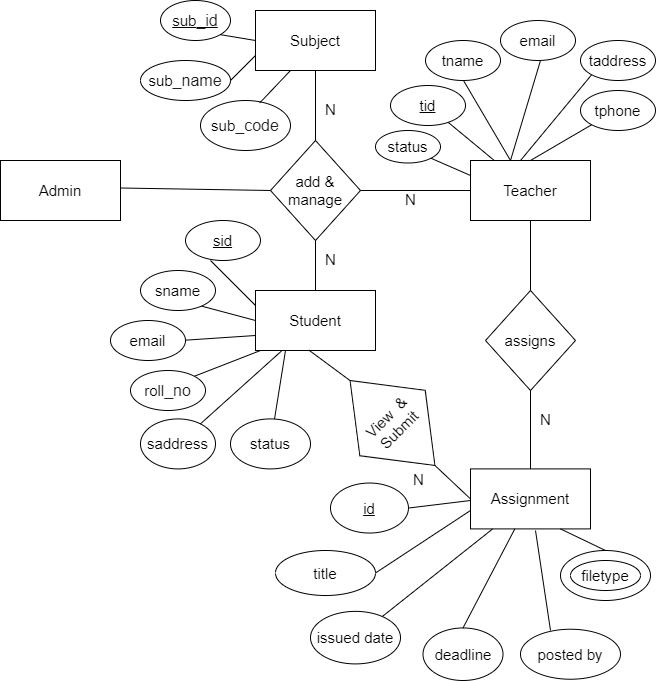

The diagram above was exported from draw.io. Its source (the exported page's mxGraphModel, read from the mxfile embedded in the PNG):
<mxGraphModel dx="1074" dy="2453" grid="1" gridSize="6" guides="1" tooltips="1" connect="1" arrows="1" fold="1" page="0" pageScale="1" pageWidth="827" pageHeight="1169" background="#FFFFFF" math="0" shadow="0" extFonts="Permanent Marker^https://fonts.googleapis.com/css?family=Permanent+Marker">
  <root>
    <mxCell id="0" />
    <mxCell id="1" parent="0" />
    <mxCell id="ZkTGDyvcymWDDE6rmRsH-6" value="add &amp;amp; manage" style="rhombus;whiteSpace=wrap;html=1;direction=east;" parent="1" vertex="1">
      <mxGeometry x="234" y="-1666" width="90" height="100" as="geometry" />
    </mxCell>
    <mxCell id="ZkTGDyvcymWDDE6rmRsH-7" value="Subject" style="rounded=0;whiteSpace=wrap;html=1;direction=east;" parent="1" vertex="1">
      <mxGeometry x="219" y="-1796" width="120" height="60" as="geometry" />
    </mxCell>
    <mxCell id="ZkTGDyvcymWDDE6rmRsH-8" value="Student" style="rounded=0;whiteSpace=wrap;html=1;direction=east;" parent="1" vertex="1">
      <mxGeometry x="219" y="-1516" width="120" height="60" as="geometry" />
    </mxCell>
    <mxCell id="ZkTGDyvcymWDDE6rmRsH-9" value="Teacher" style="rounded=0;whiteSpace=wrap;html=1;direction=east;" parent="1" vertex="1">
      <mxGeometry x="434" y="-1646" width="120" height="60" as="geometry" />
    </mxCell>
    <mxCell id="ZkTGDyvcymWDDE6rmRsH-11" value="" style="endArrow=none;html=1;entryX=0;entryY=0.25;entryDx=0;entryDy=0;exitX=0;exitY=0.25;exitDx=0;exitDy=0;" parent="1" target="ZkTGDyvcymWDDE6rmRsH-8" edge="1">
      <mxGeometry width="50" height="50" relative="1" as="geometry">
        <mxPoint x="174" y="-1546" as="sourcePoint" />
        <mxPoint x="234" y="-1506" as="targetPoint" />
      </mxGeometry>
    </mxCell>
    <mxCell id="ZkTGDyvcymWDDE6rmRsH-12" value="" style="endArrow=none;html=1;exitX=0.042;exitY=1;exitDx=0;exitDy=0;entryX=1;entryY=0;entryDx=0;entryDy=0;exitPerimeter=0;" parent="1" source="ZkTGDyvcymWDDE6rmRsH-8" target="ZkTGDyvcymWDDE6rmRsH-19" edge="1">
      <mxGeometry width="50" height="50" relative="1" as="geometry">
        <mxPoint x="234" y="-1456" as="sourcePoint" />
        <mxPoint x="184" y="-1426" as="targetPoint" />
      </mxGeometry>
    </mxCell>
    <mxCell id="ZkTGDyvcymWDDE6rmRsH-13" value="" style="endArrow=none;html=1;entryX=0;entryY=0.5;entryDx=0;entryDy=0;exitX=0;exitY=0.5;exitDx=0;exitDy=0;" parent="1" target="ZkTGDyvcymWDDE6rmRsH-8" edge="1">
      <mxGeometry width="50" height="50" relative="1" as="geometry">
        <mxPoint x="144" y="-1506" as="sourcePoint" />
        <mxPoint x="219" y="-1486" as="targetPoint" />
      </mxGeometry>
    </mxCell>
    <mxCell id="ZkTGDyvcymWDDE6rmRsH-14" value="" style="endArrow=none;html=1;entryX=0;entryY=0.75;entryDx=0;entryDy=0;exitX=0;exitY=0.75;exitDx=0;exitDy=0;" parent="1" target="ZkTGDyvcymWDDE6rmRsH-8" edge="1">
      <mxGeometry width="50" height="50" relative="1" as="geometry">
        <mxPoint x="144" y="-1466" as="sourcePoint" />
        <mxPoint x="219" y="-1466" as="targetPoint" />
      </mxGeometry>
    </mxCell>
    <mxCell id="ZkTGDyvcymWDDE6rmRsH-15" value="&lt;u&gt;sid&lt;/u&gt;" style="ellipse;whiteSpace=wrap;html=1;direction=east;" parent="1" vertex="1">
      <mxGeometry x="149" y="-1586" width="75" height="40" as="geometry" />
    </mxCell>
    <mxCell id="ZkTGDyvcymWDDE6rmRsH-17" value="sname" style="ellipse;whiteSpace=wrap;html=1;direction=east;" parent="1" vertex="1">
      <mxGeometry x="104" y="-1536" width="75" height="40" as="geometry" />
    </mxCell>
    <mxCell id="ZkTGDyvcymWDDE6rmRsH-18" value="email" style="ellipse;whiteSpace=wrap;html=1;direction=east;" parent="1" vertex="1">
      <mxGeometry x="74" y="-1486" width="75" height="40" as="geometry" />
    </mxCell>
    <mxCell id="ZkTGDyvcymWDDE6rmRsH-19" value="roll&lt;span style=&quot;color: rgb(32 , 33 , 36) ; font-family: &amp;#34;arial&amp;#34; , sans-serif ; font-size: 16px ; text-align: left ; background-color: rgb(255 , 255 , 255)&quot;&gt;_no&lt;/span&gt;" style="ellipse;whiteSpace=wrap;html=1;direction=east;" parent="1" vertex="1">
      <mxGeometry x="94" y="-1436" width="75" height="40" as="geometry" />
    </mxCell>
    <mxCell id="ZkTGDyvcymWDDE6rmRsH-21" value="" style="endArrow=none;html=1;exitX=0;exitY=0.5;exitDx=0;exitDy=0;entryX=0;entryY=0.5;entryDx=0;entryDy=0;" parent="1" target="ZkTGDyvcymWDDE6rmRsH-6" edge="1">
      <mxGeometry width="50" height="50" relative="1" as="geometry">
        <mxPoint x="84" y="-1618.5" as="sourcePoint" />
        <mxPoint x="304" y="-1596" as="targetPoint" />
      </mxGeometry>
    </mxCell>
    <mxCell id="ZkTGDyvcymWDDE6rmRsH-22" value="&lt;span&gt;Admin&lt;/span&gt;" style="rounded=0;whiteSpace=wrap;html=1;direction=east;" parent="1" vertex="1">
      <mxGeometry x="-36" y="-1646" width="120" height="60" as="geometry" />
    </mxCell>
    <mxCell id="ZkTGDyvcymWDDE6rmRsH-23" value="" style="endArrow=none;html=1;entryX=0.5;entryY=0;entryDx=0;entryDy=0;" parent="1" source="ZkTGDyvcymWDDE6rmRsH-7" target="ZkTGDyvcymWDDE6rmRsH-6" edge="1">
      <mxGeometry width="50" height="50" relative="1" as="geometry">
        <mxPoint x="254" y="-1546" as="sourcePoint" />
        <mxPoint x="304" y="-1596" as="targetPoint" />
      </mxGeometry>
    </mxCell>
    <mxCell id="ZkTGDyvcymWDDE6rmRsH-24" value="" style="endArrow=none;html=1;exitX=0;exitY=0.5;exitDx=0;exitDy=0;entryX=1;entryY=0.5;entryDx=0;entryDy=0;" parent="1" source="ZkTGDyvcymWDDE6rmRsH-9" target="ZkTGDyvcymWDDE6rmRsH-6" edge="1">
      <mxGeometry width="50" height="50" relative="1" as="geometry">
        <mxPoint x="254" y="-1546" as="sourcePoint" />
        <mxPoint x="304" y="-1596" as="targetPoint" />
      </mxGeometry>
    </mxCell>
    <mxCell id="ZkTGDyvcymWDDE6rmRsH-25" value="&lt;h1&gt;&lt;span style=&quot;font-weight: normal&quot;&gt;&lt;font style=&quot;font-size: 14px&quot;&gt;N&lt;/font&gt;&lt;/span&gt;&lt;/h1&gt;" style="text;html=1;strokeColor=none;fillColor=none;spacing=5;spacingTop=-20;whiteSpace=wrap;overflow=hidden;rounded=0;fontSize=11;direction=east;" parent="1" vertex="1">
      <mxGeometry x="284" y="-1716" width="70" height="30" as="geometry" />
    </mxCell>
    <mxCell id="ZkTGDyvcymWDDE6rmRsH-26" value="&lt;h1&gt;&lt;span style=&quot;font-weight: normal&quot;&gt;&lt;font style=&quot;font-size: 14px&quot;&gt;N&lt;/font&gt;&lt;/span&gt;&lt;/h1&gt;" style="text;html=1;strokeColor=none;fillColor=none;spacing=5;spacingTop=-20;whiteSpace=wrap;overflow=hidden;rounded=0;fontSize=11;direction=east;" parent="1" vertex="1">
      <mxGeometry x="364" y="-1626" width="70" height="30" as="geometry" />
    </mxCell>
    <mxCell id="ZkTGDyvcymWDDE6rmRsH-27" value="" style="endArrow=none;html=1;fontSize=11;entryX=0.5;entryY=1;entryDx=0;entryDy=0;exitX=0.5;exitY=0;exitDx=0;exitDy=0;" parent="1" source="ZkTGDyvcymWDDE6rmRsH-8" target="ZkTGDyvcymWDDE6rmRsH-6" edge="1">
      <mxGeometry width="50" height="50" relative="1" as="geometry">
        <mxPoint x="274" y="-1526" as="sourcePoint" />
        <mxPoint x="304" y="-1596" as="targetPoint" />
      </mxGeometry>
    </mxCell>
    <mxCell id="ZkTGDyvcymWDDE6rmRsH-28" value="&lt;h1&gt;&lt;span style=&quot;font-weight: normal&quot;&gt;&lt;font style=&quot;font-size: 14px&quot;&gt;N&lt;/font&gt;&lt;/span&gt;&lt;/h1&gt;" style="text;html=1;strokeColor=none;fillColor=none;spacing=5;spacingTop=-20;whiteSpace=wrap;overflow=hidden;rounded=0;fontSize=11;direction=east;" parent="1" vertex="1">
      <mxGeometry x="284" y="-1566" width="70" height="30" as="geometry" />
    </mxCell>
    <mxCell id="ZkTGDyvcymWDDE6rmRsH-30" value="View&amp;nbsp; &amp;amp; Submit" style="rhombus;whiteSpace=wrap;html=1;fontSize=11;rotation=-45;direction=east;" parent="1" vertex="1">
      <mxGeometry x="309.85" y="-1443.46" width="92.37" height="120" as="geometry" />
    </mxCell>
    <mxCell id="ZkTGDyvcymWDDE6rmRsH-31" value="Assignment" style="rounded=0;whiteSpace=wrap;html=1;fontSize=11;direction=east;" parent="1" vertex="1">
      <mxGeometry x="434" y="-1337.59" width="120" height="60" as="geometry" />
    </mxCell>
    <mxCell id="ZkTGDyvcymWDDE6rmRsH-32" value="" style="endArrow=none;html=1;fontSize=11;exitX=0.445;exitY=0.994;exitDx=0;exitDy=0;entryX=0.5;entryY=0;entryDx=0;entryDy=0;exitPerimeter=0;" parent="1" source="ZkTGDyvcymWDDE6rmRsH-8" target="ZkTGDyvcymWDDE6rmRsH-30" edge="1">
      <mxGeometry width="50" height="50" relative="1" as="geometry">
        <mxPoint x="254" y="-1356" as="sourcePoint" />
        <mxPoint x="304" y="-1406" as="targetPoint" />
      </mxGeometry>
    </mxCell>
    <mxCell id="ZkTGDyvcymWDDE6rmRsH-33" value="" style="endArrow=none;html=1;fontSize=11;exitX=0;exitY=0.5;exitDx=0;exitDy=0;entryX=0.5;entryY=1;entryDx=0;entryDy=0;" parent="1" source="ZkTGDyvcymWDDE6rmRsH-31" target="ZkTGDyvcymWDDE6rmRsH-30" edge="1">
      <mxGeometry width="50" height="50" relative="1" as="geometry">
        <mxPoint x="254" y="-1356" as="sourcePoint" />
        <mxPoint x="304" y="-1406" as="targetPoint" />
      </mxGeometry>
    </mxCell>
    <mxCell id="ZkTGDyvcymWDDE6rmRsH-34" value="email" style="ellipse;whiteSpace=wrap;html=1;direction=east;" parent="1" vertex="1">
      <mxGeometry x="464" y="-1786" width="75" height="40" as="geometry" />
    </mxCell>
    <mxCell id="ZkTGDyvcymWDDE6rmRsH-36" value="taddress" style="ellipse;whiteSpace=wrap;html=1;direction=east;" parent="1" vertex="1">
      <mxGeometry x="544" y="-1766" width="75" height="40" as="geometry" />
    </mxCell>
    <mxCell id="ZkTGDyvcymWDDE6rmRsH-37" value="tname" style="ellipse;whiteSpace=wrap;html=1;direction=east;" parent="1" vertex="1">
      <mxGeometry x="389" y="-1766" width="75" height="40" as="geometry" />
    </mxCell>
    <mxCell id="ZkTGDyvcymWDDE6rmRsH-38" value="tphone" style="ellipse;whiteSpace=wrap;html=1;direction=east;" parent="1" vertex="1">
      <mxGeometry x="544" y="-1716" width="75" height="40" as="geometry" />
    </mxCell>
    <mxCell id="ZkTGDyvcymWDDE6rmRsH-39" value="&lt;u&gt;tid&lt;/u&gt;" style="ellipse;whiteSpace=wrap;html=1;direction=east;" parent="1" vertex="1">
      <mxGeometry x="354" y="-1721" width="75" height="40" as="geometry" />
    </mxCell>
    <mxCell id="ZkTGDyvcymWDDE6rmRsH-40" value="" style="endArrow=none;html=1;fontSize=11;" parent="1" source="ZkTGDyvcymWDDE6rmRsH-9" target="ZkTGDyvcymWDDE6rmRsH-39" edge="1">
      <mxGeometry width="50" height="50" relative="1" as="geometry">
        <mxPoint x="434" y="-1636" as="sourcePoint" />
        <mxPoint x="304" y="-1606" as="targetPoint" />
      </mxGeometry>
    </mxCell>
    <mxCell id="ZkTGDyvcymWDDE6rmRsH-41" value="" style="endArrow=none;html=1;fontSize=11;" parent="1" edge="1">
      <mxGeometry width="50" height="50" relative="1" as="geometry">
        <mxPoint x="427" y="-1726" as="sourcePoint" />
        <mxPoint x="474" y="-1646" as="targetPoint" />
      </mxGeometry>
    </mxCell>
    <mxCell id="ZkTGDyvcymWDDE6rmRsH-42" value="" style="endArrow=none;html=1;fontSize=11;entryX=0;entryY=1;entryDx=0;entryDy=0;exitX=0;exitY=1;exitDx=0;exitDy=0;" parent="1" target="ZkTGDyvcymWDDE6rmRsH-38" edge="1">
      <mxGeometry width="50" height="50" relative="1" as="geometry">
        <mxPoint x="494" y="-1646" as="sourcePoint" />
        <mxPoint x="544" y="-1696" as="targetPoint" />
      </mxGeometry>
    </mxCell>
    <mxCell id="ZkTGDyvcymWDDE6rmRsH-43" value="" style="endArrow=none;html=1;fontSize=11;" parent="1" edge="1">
      <mxGeometry width="50" height="50" relative="1" as="geometry">
        <mxPoint x="474" y="-1646" as="sourcePoint" />
        <mxPoint x="504" y="-1746" as="targetPoint" />
      </mxGeometry>
    </mxCell>
    <mxCell id="ZkTGDyvcymWDDE6rmRsH-44" value="" style="endArrow=none;html=1;fontSize=11;entryX=0;entryY=1;entryDx=0;entryDy=0;exitX=0;exitY=1;exitDx=0;exitDy=0;" parent="1" target="ZkTGDyvcymWDDE6rmRsH-36" edge="1">
      <mxGeometry width="50" height="50" relative="1" as="geometry">
        <mxPoint x="484" y="-1646" as="sourcePoint" />
        <mxPoint x="554" y="-1736" as="targetPoint" />
      </mxGeometry>
    </mxCell>
    <mxCell id="ZkTGDyvcymWDDE6rmRsH-45" value="status" style="ellipse;whiteSpace=wrap;html=1;direction=east;" parent="1" vertex="1">
      <mxGeometry x="339" y="-1676" width="65" height="32.5" as="geometry" />
    </mxCell>
    <mxCell id="ZkTGDyvcymWDDE6rmRsH-46" value="" style="endArrow=none;html=1;fontSize=11;exitX=0;exitY=0.25;exitDx=0;exitDy=0;entryX=1;entryY=1;entryDx=0;entryDy=0;" parent="1" source="ZkTGDyvcymWDDE6rmRsH-9" target="ZkTGDyvcymWDDE6rmRsH-45" edge="1">
      <mxGeometry width="50" height="50" relative="1" as="geometry">
        <mxPoint x="334.5" y="-1591" as="sourcePoint" />
        <mxPoint x="385" y="-1646" as="targetPoint" />
      </mxGeometry>
    </mxCell>
    <mxCell id="ZkTGDyvcymWDDE6rmRsH-50" value="saddress" style="ellipse;whiteSpace=wrap;html=1;fontSize=11;direction=east;" parent="1" vertex="1">
      <mxGeometry x="104" y="-1387.59" width="75" height="50" as="geometry" />
    </mxCell>
    <mxCell id="ZkTGDyvcymWDDE6rmRsH-51" value="status" style="ellipse;whiteSpace=wrap;html=1;fontSize=11;direction=east;" parent="1" vertex="1">
      <mxGeometry x="194" y="-1387.59" width="80" height="50" as="geometry" />
    </mxCell>
    <mxCell id="ZkTGDyvcymWDDE6rmRsH-52" value="" style="endArrow=none;html=1;fontSize=11;entryX=0.25;entryY=1;entryDx=0;entryDy=0;" parent="1" source="ZkTGDyvcymWDDE6rmRsH-51" target="ZkTGDyvcymWDDE6rmRsH-8" edge="1">
      <mxGeometry width="50" height="50" relative="1" as="geometry">
        <mxPoint x="254" y="-1356" as="sourcePoint" />
        <mxPoint x="304" y="-1406" as="targetPoint" />
      </mxGeometry>
    </mxCell>
    <mxCell id="ZkTGDyvcymWDDE6rmRsH-53" value="" style="endArrow=none;html=1;fontSize=11;" parent="1" source="ZkTGDyvcymWDDE6rmRsH-50" target="ZkTGDyvcymWDDE6rmRsH-8" edge="1">
      <mxGeometry width="50" height="50" relative="1" as="geometry">
        <mxPoint x="254" y="-1356" as="sourcePoint" />
        <mxPoint x="304" y="-1406" as="targetPoint" />
      </mxGeometry>
    </mxCell>
    <mxCell id="ZkTGDyvcymWDDE6rmRsH-56" value="assigns" style="rhombus;whiteSpace=wrap;html=1;fontSize=11;direction=east;" parent="1" vertex="1">
      <mxGeometry x="449" y="-1516" width="90" height="100" as="geometry" />
    </mxCell>
    <mxCell id="ZkTGDyvcymWDDE6rmRsH-57" value="" style="endArrow=none;html=1;fontSize=11;entryX=0.5;entryY=1;entryDx=0;entryDy=0;" parent="1" source="ZkTGDyvcymWDDE6rmRsH-56" target="ZkTGDyvcymWDDE6rmRsH-9" edge="1">
      <mxGeometry width="50" height="50" relative="1" as="geometry">
        <mxPoint x="449" y="-1536" as="sourcePoint" />
        <mxPoint x="499" y="-1586" as="targetPoint" />
      </mxGeometry>
    </mxCell>
    <mxCell id="ZkTGDyvcymWDDE6rmRsH-58" value="" style="endArrow=none;html=1;fontSize=11;exitX=0.5;exitY=0;exitDx=0;exitDy=0;entryX=0.5;entryY=0;entryDx=0;entryDy=0;" parent="1" source="ZkTGDyvcymWDDE6rmRsH-31" edge="1">
      <mxGeometry width="50" height="50" relative="1" as="geometry">
        <mxPoint x="444" y="-1366" as="sourcePoint" />
        <mxPoint x="494" y="-1416" as="targetPoint" />
      </mxGeometry>
    </mxCell>
    <mxCell id="ZkTGDyvcymWDDE6rmRsH-59" value="deadline" style="ellipse;whiteSpace=wrap;html=1;fontSize=11;direction=east;" parent="1" vertex="1">
      <mxGeometry x="386.5" y="-1178.54" width="80" height="52.54" as="geometry" />
    </mxCell>
    <mxCell id="ZkTGDyvcymWDDE6rmRsH-60" value="posted by" style="ellipse;whiteSpace=wrap;html=1;fontSize=11;direction=east;" parent="1" vertex="1">
      <mxGeometry x="484" y="-1177.27" width="100" height="50" as="geometry" />
    </mxCell>
    <mxCell id="ZkTGDyvcymWDDE6rmRsH-61" value="&lt;u&gt;id&lt;/u&gt;" style="ellipse;whiteSpace=wrap;html=1;fontSize=11;direction=east;" parent="1" vertex="1">
      <mxGeometry x="294" y="-1323.46" width="77.97" height="50" as="geometry" />
    </mxCell>
    <mxCell id="ZkTGDyvcymWDDE6rmRsH-62" value="title" style="ellipse;whiteSpace=wrap;html=1;fontSize=11;direction=east;" parent="1" vertex="1">
      <mxGeometry x="239" y="-1256" width="100" height="45" as="geometry" />
    </mxCell>
    <mxCell id="ZkTGDyvcymWDDE6rmRsH-63" value="filetype" style="ellipse;whiteSpace=wrap;html=1;fontSize=11;direction=east;" parent="1" vertex="1">
      <mxGeometry x="524" y="-1256" width="90" height="50" as="geometry" />
    </mxCell>
    <mxCell id="ZkTGDyvcymWDDE6rmRsH-64" value="issued date" style="ellipse;whiteSpace=wrap;html=1;fontSize=11;direction=east;" parent="1" vertex="1">
      <mxGeometry x="274" y="-1195.13" width="90" height="52.54" as="geometry" />
    </mxCell>
    <mxCell id="ZkTGDyvcymWDDE6rmRsH-66" value="" style="endArrow=none;html=1;fontSize=11;exitX=0.5;exitY=0;exitDx=0;exitDy=0;" parent="1" source="ZkTGDyvcymWDDE6rmRsH-59" target="ZkTGDyvcymWDDE6rmRsH-31" edge="1">
      <mxGeometry width="50" height="50" relative="1" as="geometry">
        <mxPoint x="424" y="-1226" as="sourcePoint" />
        <mxPoint x="474" y="-1276" as="targetPoint" />
      </mxGeometry>
    </mxCell>
    <mxCell id="ZkTGDyvcymWDDE6rmRsH-67" value="" style="endArrow=none;html=1;fontSize=11;" parent="1" edge="1">
      <mxGeometry width="50" height="50" relative="1" as="geometry">
        <mxPoint x="514" y="-1176" as="sourcePoint" />
        <mxPoint x="499" y="-1276" as="targetPoint" />
      </mxGeometry>
    </mxCell>
    <mxCell id="ZkTGDyvcymWDDE6rmRsH-70" value="" style="endArrow=none;html=1;fontSize=11;entryX=1;entryY=0.5;entryDx=0;entryDy=0;exitX=1;exitY=0.5;exitDx=0;exitDy=0;" parent="1" target="ZkTGDyvcymWDDE6rmRsH-62" edge="1">
      <mxGeometry width="50" height="50" relative="1" as="geometry">
        <mxPoint x="434" y="-1296" as="sourcePoint" />
        <mxPoint x="344" y="-1236" as="targetPoint" />
      </mxGeometry>
    </mxCell>
    <mxCell id="ZkTGDyvcymWDDE6rmRsH-71" value="" style="endArrow=none;html=1;fontSize=11;" parent="1" source="ZkTGDyvcymWDDE6rmRsH-64" target="ZkTGDyvcymWDDE6rmRsH-31" edge="1">
      <mxGeometry width="50" height="50" relative="1" as="geometry">
        <mxPoint x="254" y="-1156" as="sourcePoint" />
        <mxPoint x="304" y="-1206" as="targetPoint" />
      </mxGeometry>
    </mxCell>
    <mxCell id="ZkTGDyvcymWDDE6rmRsH-72" value="" style="endArrow=none;html=1;fontSize=11;exitX=1;exitY=0.5;exitDx=0;exitDy=0;entryX=1;entryY=0.5;entryDx=0;entryDy=0;" parent="1" source="ZkTGDyvcymWDDE6rmRsH-61" edge="1">
      <mxGeometry width="50" height="50" relative="1" as="geometry">
        <mxPoint x="254" y="-1156" as="sourcePoint" />
        <mxPoint x="434" y="-1306" as="targetPoint" />
      </mxGeometry>
    </mxCell>
    <mxCell id="ZkTGDyvcymWDDE6rmRsH-73" value="&lt;u&gt;sub&lt;span style=&quot;color: rgb(32 , 33 , 36) ; font-family: &amp;#34;arial&amp;#34; , sans-serif ; font-size: 16px ; text-align: left ; background-color: rgb(255 , 255 , 255)&quot;&gt;_id&lt;/span&gt;&lt;/u&gt;" style="ellipse;whiteSpace=wrap;html=1;fontSize=11;direction=east;" parent="1" vertex="1">
      <mxGeometry x="124" y="-1806" width="70" height="40" as="geometry" />
    </mxCell>
    <mxCell id="ZkTGDyvcymWDDE6rmRsH-74" value="sub&lt;span style=&quot;color: rgb(32 , 33 , 36) ; font-family: &amp;#34;arial&amp;#34; , sans-serif ; font-size: 16px ; text-align: left ; background-color: rgb(255 , 255 , 255)&quot;&gt;_code&lt;/span&gt;" style="ellipse;whiteSpace=wrap;html=1;fontSize=11;direction=east;" parent="1" vertex="1">
      <mxGeometry x="164" y="-1706" width="90" height="50" as="geometry" />
    </mxCell>
    <mxCell id="ZkTGDyvcymWDDE6rmRsH-75" value="sub&lt;span style=&quot;color: rgb(32 , 33 , 36) ; font-family: &amp;#34;arial&amp;#34; , sans-serif ; font-size: 16px ; text-align: left ; background-color: rgb(255 , 255 , 255)&quot;&gt;_name&lt;/span&gt;" style="ellipse;whiteSpace=wrap;html=1;fontSize=11;direction=east;" parent="1" vertex="1">
      <mxGeometry x="104" y="-1746" width="90" height="40" as="geometry" />
    </mxCell>
    <mxCell id="ZkTGDyvcymWDDE6rmRsH-76" value="" style="endArrow=none;html=1;fontSize=11;exitX=0.659;exitY=0.047;exitDx=0;exitDy=0;exitPerimeter=0;entryX=0.659;entryY=0.047;entryDx=0;entryDy=0;entryPerimeter=0;" parent="1" source="ZkTGDyvcymWDDE6rmRsH-74" edge="1">
      <mxGeometry width="50" height="50" relative="1" as="geometry">
        <mxPoint x="214" y="-1708" as="sourcePoint" />
        <mxPoint x="254" y="-1736" as="targetPoint" />
      </mxGeometry>
    </mxCell>
    <mxCell id="ZkTGDyvcymWDDE6rmRsH-77" value="" style="endArrow=none;html=1;fontSize=11;exitX=1;exitY=1;exitDx=0;exitDy=0;entryX=0;entryY=0.5;entryDx=0;entryDy=0;" parent="1" source="ZkTGDyvcymWDDE6rmRsH-73" target="ZkTGDyvcymWDDE6rmRsH-7" edge="1">
      <mxGeometry width="50" height="50" relative="1" as="geometry">
        <mxPoint x="254" y="-1636" as="sourcePoint" />
        <mxPoint x="304" y="-1686" as="targetPoint" />
      </mxGeometry>
    </mxCell>
    <mxCell id="ZkTGDyvcymWDDE6rmRsH-78" value="" style="endArrow=none;html=1;fontSize=11;exitX=1;exitY=0.5;exitDx=0;exitDy=0;entryX=0;entryY=0.75;entryDx=0;entryDy=0;" parent="1" source="ZkTGDyvcymWDDE6rmRsH-75" target="ZkTGDyvcymWDDE6rmRsH-7" edge="1">
      <mxGeometry width="50" height="50" relative="1" as="geometry">
        <mxPoint x="254" y="-1636" as="sourcePoint" />
        <mxPoint x="304" y="-1686" as="targetPoint" />
      </mxGeometry>
    </mxCell>
    <mxCell id="ZkTGDyvcymWDDE6rmRsH-79" value="" style="endArrow=none;html=1;fontSize=11;exitX=0.5;exitY=0;exitDx=0;exitDy=0;entryX=0.75;entryY=1;entryDx=0;entryDy=0;" parent="1" source="ZkTGDyvcymWDDE6rmRsH-63" target="ZkTGDyvcymWDDE6rmRsH-31" edge="1">
      <mxGeometry width="50" height="50" relative="1" as="geometry">
        <mxPoint x="254" y="-1236" as="sourcePoint" />
        <mxPoint x="304" y="-1286" as="targetPoint" />
      </mxGeometry>
    </mxCell>
    <mxCell id="ZkTGDyvcymWDDE6rmRsH-81" value="&lt;span&gt;filetype&lt;/span&gt;" style="ellipse;whiteSpace=wrap;html=1;align=center;labelBackgroundColor=none;fontSize=11;direction=east;" parent="1" vertex="1">
      <mxGeometry x="534" y="-1246" width="70" height="30" as="geometry" />
    </mxCell>
    <mxCell id="ZkTGDyvcymWDDE6rmRsH-82" value="&lt;h1&gt;&lt;span style=&quot;font-weight: normal&quot;&gt;&lt;font style=&quot;font-size: 14px&quot;&gt;N&lt;/font&gt;&lt;/span&gt;&lt;/h1&gt;" style="text;html=1;strokeColor=none;fillColor=none;spacing=5;spacingTop=-20;whiteSpace=wrap;overflow=hidden;rounded=0;fontSize=11;direction=east;" parent="1" vertex="1">
      <mxGeometry x="499" y="-1406" width="70" height="30" as="geometry" />
    </mxCell>
    <mxCell id="ZkTGDyvcymWDDE6rmRsH-83" value="&lt;h1&gt;&lt;span style=&quot;font-weight: normal&quot;&gt;&lt;font style=&quot;font-size: 14px&quot;&gt;N&lt;/font&gt;&lt;/span&gt;&lt;/h1&gt;" style="text;html=1;strokeColor=none;fillColor=none;spacing=5;spacingTop=-20;whiteSpace=wrap;overflow=hidden;rounded=0;fontSize=11;direction=east;" parent="1" vertex="1">
      <mxGeometry x="371.97" y="-1346" width="42.03" height="30" as="geometry" />
    </mxCell>
  </root>
</mxGraphModel>